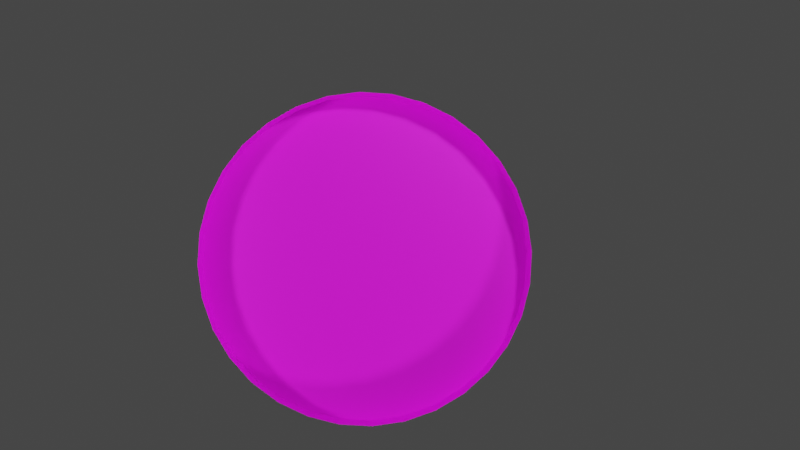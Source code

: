 # Source: cup.blend  (saved by Blender 2.92.15; exported with 4.5.12 LTS)
import bpy
from mathutils import Matrix  # noqa: F401  (used for matrix-valued properties, if any)

bpy.ops.wm.read_factory_settings(use_empty=True)
scene = bpy.context.scene
scene.name = 'Scene'

# ---- collections
col_collection = bpy.data.collections.new('Collection'); scene.collection.children.link(col_collection)

# ---- images (referenced by path relative to the original .blend; pixels are not part of the script)
import os
ASSET_DIR = os.environ.get("B2B_ASSET_DIR", "")  # directory of the original .blend (textures are referenced by path, not embedded)
HERE = os.path.dirname(os.path.abspath(__file__))  # packed textures are extracted next to this script under _unpacked/

def load_image(name, relpath, width, height, colorspace="sRGB"):
    """Load a texture the original file referenced (path relative to the .blend, or extracted next to this script)."""
    p = next((c for c in (os.path.join(HERE, relpath), os.path.join(ASSET_DIR, relpath)) if relpath and os.path.exists(c)), "")
    if p:
        img = bpy.data.images.load(p, check_existing=True)
        img.name = name
    else:  # same state as the original file: an image datablock whose file is absent (Cycles renders it pink)
        img = bpy.data.images.new(name, width, height)
        img.source = "FILE"
        img.filepath = "//" + (relpath or name)
    img.colorspace_settings.name = colorspace
    return img
img_cup_texture_jpg = load_image('cup_texture.jpg', 'textures/cup_texture.jpg', 1024, 1024, 'sRGB')

# ---- materials (node trees are filled in below, after node groups)
mat_material_001 = bpy.data.materials.new('Material.001')
mat_material_001.use_transparent_shadow = False

# ---- material node trees
mat_material_001.use_nodes = True; mat_material_001.node_tree.nodes.clear()
_N = mat_material_001.node_tree.nodes; _L = mat_material_001.node_tree.links
n0 = _N.new('ShaderNodeBsdfPrincipled'); n0.name = 'Principled BSDF'; n0.location = (10, 300)
n0.distribution = 'GGX'
n0.subsurface_method = 'BURLEY'
n0.inputs[3].default_value = 1.45
n0.inputs[27].default_value = (0.0, 0.0, 0.0, 1.0)
n0.inputs[28].default_value = 1.0
n1 = _N.new('ShaderNodeOutputMaterial'); n1.name = 'Material Output'; n1.location = (300, 300)
n2 = _N.new('ShaderNodeTexImage'); n2.name = 'Image Texture'; n2.location = (-280, 280)
n2.image = img_cup_texture_jpg
_L.new(n0.outputs[0], n1.inputs[0])
_L.new(n2.outputs[0], n0.inputs[0])
n1.is_active_output = True

# ---- world
world_world = bpy.data.worlds.new('World'); scene.world = world_world
world_world.use_nodes = True; world_world.node_tree.nodes.clear()
_N = world_world.node_tree.nodes; _L = world_world.node_tree.links
n0 = _N.new('ShaderNodeOutputWorld'); n0.name = 'World Output'; n0.location = (300, 300)
n1 = _N.new('ShaderNodeBackground'); n1.name = 'Background'; n1.location = (10, 300)
n1.inputs[0].default_value = (0.05088, 0.05088, 0.05088, 1.0)
_L.new(n1.outputs[0], n0.inputs[0])
n0.is_active_output = True
world_world.color = (0.05088, 0.05088, 0.05088)
world_world.use_sun_shadow = False
world_world.sun_shadow_jitter_overblur = 0.0

# ---- cameras
cam_camera = bpy.data.cameras.new('Camera')
cam_camera.clip_end = 100.0
cam_camera.ortho_scale = 7.314
cam_camera_001 = bpy.data.cameras.new('Camera.001')
cam_camera_002 = bpy.data.cameras.new('Camera.002')
cam_camera_003 = bpy.data.cameras.new('Camera.003')

# ---- lights
light_light = bpy.data.lights.new('Light', 'POINT')
light_light.transmission_factor = 0.0
light_light.energy = 300.0
light_light.shadow_soft_size = 0.1
light_light.shadow_maximum_resolution = 0.006
light_light.use_absolute_resolution = True
light_point = bpy.data.lights.new('Point', 'POINT')
light_point.transmission_factor = 0.0
light_point.energy = 300.0
light_point.shadow_soft_size = 0.25
light_point.shadow_maximum_resolution = 0.006
light_point.use_absolute_resolution = True
light_point_001 = bpy.data.lights.new('Point.001', 'POINT')
light_point_001.transmission_factor = 0.0
light_point_001.energy = 300.0
light_point_001.shadow_soft_size = 0.25
light_point_001.shadow_maximum_resolution = 0.006
light_point_001.use_absolute_resolution = True
light_point_002 = bpy.data.lights.new('Point.002', 'POINT')
light_point_002.transmission_factor = 0.0
light_point_002.energy = 300.0
light_point_002.shadow_soft_size = 0.25
light_point_002.shadow_maximum_resolution = 0.006
light_point_002.use_absolute_resolution = True
light_point_003 = bpy.data.lights.new('Point.003', 'POINT')
light_point_003.transmission_factor = 0.0
light_point_003.energy = 300.0
light_point_003.shadow_soft_size = 0.25
light_point_003.shadow_maximum_resolution = 0.006
light_point_003.use_absolute_resolution = True
light_point_004 = bpy.data.lights.new('Point.004', 'POINT')
light_point_004.transmission_factor = 0.0
light_point_004.energy = 300.0
light_point_004.shadow_soft_size = 0.25
light_point_004.shadow_maximum_resolution = 0.006
light_point_004.use_absolute_resolution = True

# ---- meshes
me_cylinder = bpy.data.meshes.new('Cylinder')
me_cylinder.from_pydata([(-5.404e-08, 0.8153, -0.9126), (2.423e-08, 0.7959, 0.7564), (0.1591, 0.7996, -0.9126), (0.1553, 0.7806, 0.7564), (0.312, 0.7532, -0.9126), (0.3046, 0.7353, 0.7564), (0.453, 0.6779, -0.9126), (0.4422, 0.6618, 0.7564), (0.5765, 0.5765, -0.9126), (0.5628, 0.5628, 0.7564), (0.6779, 0.453, -0.9126), (0.6618, 0.4422, 0.7564), (0.7532, 0.312, -0.9126), (0.7353, 0.3046, 0.7564), (0.7996, 0.1591, -0.9126), (0.7806, 0.1553, 0.7564), (0.8153, 2.181e-07, -0.9126), (0.7959, 1.183e-07, 0.7564), (0.7996, -0.1591, -0.9126), (0.7806, -0.1553, 0.7564), (0.7532, -0.312, -0.9126), (0.7353, -0.3046, 0.7564), (0.6779, -0.453, -0.9126), (0.6618, -0.4422, 0.7564), (0.5765, -0.5765, -0.9126), (0.5628, -0.5628, 0.7564), (0.453, -0.6779, -0.9126), (0.4422, -0.6618, 0.7564), (0.312, -0.7532, -0.9126), (0.3046, -0.7353, 0.7564), (0.1591, -0.7996, -0.9126), (0.1553, -0.7806, 0.7564), (-3.197e-07, -0.8153, -0.9126), (-2.351e-07, -0.7959, 0.7564), (-0.1591, -0.7996, -0.9126), (-0.1553, -0.7806, 0.7564), (-0.312, -0.7532, -0.9126), (-0.3046, -0.7353, 0.7564), (-0.453, -0.6779, -0.9126), (-0.4422, -0.6618, 0.7564), (-0.5765, -0.5765, -0.9126), (-0.5628, -0.5628, 0.7564), (-0.6779, -0.453, -0.9126), (-0.6618, -0.4422, 0.7564), (-0.7532, -0.312, -0.9126), (-0.7353, -0.3046, 0.7564), (-0.7996, -0.1591, -0.9126), (-0.7806, -0.1553, 0.7564), (-0.8153, 9.438e-07, -0.9126), (-0.7959, 8.267e-07, 0.7564), (-0.7996, 0.1591, -0.9126), (-0.7806, 0.1553, 0.7564), (-0.7532, 0.312, -0.9126), (-0.7353, 0.3046, 0.7564), (-0.6779, 0.453, -0.9126), (-0.6618, 0.4422, 0.7564), (-0.5765, 0.5765, -0.9126), (-0.5628, 0.5628, 0.7564), (-0.453, 0.6779, -0.9126), (-0.4422, 0.6618, 0.7564), (-0.312, 0.7532, -0.9126), (-0.3046, 0.7353, 0.7564), (-0.1591, 0.7996, -0.9126), (-0.1553, 0.7806, 0.7564), (-1.01e-08, 1.085, 0.6728), (0.2117, 1.064, 0.6728), (0.4152, 1.002, 0.6728), (0.6028, 0.9022, 0.6728), (0.7672, 0.7672, 0.6728), (0.9022, 0.6028, 0.6728), (1.002, 0.4152, 0.6728), (1.064, 0.2117, 0.6728), (1.085, 5.769e-08, 0.6728), (1.064, -0.2117, 0.6728), (1.002, -0.4152, 0.6728), (0.9022, -0.6028, 0.6728), (0.7672, -0.7672, 0.6728), (0.6028, -0.9022, 0.6728), (0.4152, -1.002, 0.6728), (0.2117, -1.064, 0.6728), (-3.636e-07, -1.085, 0.6728), (-0.2117, -1.064, 0.6728), (-0.4152, -1.002, 0.6728), (-0.6028, -0.9022, 0.6728), (-0.7672, -0.7672, 0.6728), (-0.9022, -0.6028, 0.6728), (-1.002, -0.4152, 0.6728), (-1.064, -0.2117, 0.6728), (-1.085, 1.023e-06, 0.6728), (-1.064, 0.2117, 0.6728), (-1.002, 0.4152, 0.6728), (-0.9022, 0.6028, 0.6728), (-0.7672, 0.7672, 0.6728), (-0.6028, 0.9022, 0.6728), (-0.4152, 1.002, 0.6728), (-0.2117, 1.064, 0.6728), (-1.287e-08, 1.119, 0.6788), (0.2183, 1.097, 0.6788), (0.4281, 1.034, 0.6788), (0.6216, 0.9302, 0.6788), (0.7911, 0.7911, 0.6788), (0.9302, 0.6216, 0.6788), (1.034, 0.4281, 0.6788), (1.097, 0.2183, 0.6788), (1.119, 5.044e-08, 0.6788), (1.097, -0.2183, 0.6788), (1.034, -0.4281, 0.6788), (0.9302, -0.6216, 0.6788), (0.7911, -0.7911, 0.6788), (0.6216, -0.9302, 0.6788), (0.4281, -1.034, 0.6788), (0.2183, -1.097, 0.6788), (-3.774e-07, -1.119, 0.6788), (-0.2183, -1.097, 0.6788), (-0.4281, -1.034, 0.6788), (-0.6216, -0.9302, 0.6788), (-0.7911, -0.7911, 0.6788), (-0.9302, -0.6216, 0.6788), (-1.034, -0.4281, 0.6788), (-1.097, -0.2183, 0.6788), (-1.119, 1.046e-06, 0.6788), (-1.097, 0.2183, 0.6788), (-1.034, 0.4281, 0.6788), (-0.9302, 0.6216, 0.6788), (-0.7911, 0.7911, 0.6788), (-0.6216, 0.9302, 0.6788), (-0.4281, 1.034, 0.6788), (-0.2183, 1.097, 0.6788), (-1.232e-08, 1.117, 0.7135), (0.2179, 1.096, 0.7135), (0.4274, 1.032, 0.7135), (0.6206, 0.9287, 0.7135), (0.7898, 0.7898, 0.7135), (0.9287, 0.6206, 0.7135), (1.032, 0.4274, 0.7135), (1.096, 0.2179, 0.7135), (1.117, 5.059e-08, 0.7135), (1.096, -0.2179, 0.7135), (1.032, -0.4274, 0.7135), (0.9287, -0.6206, 0.7135), (0.7898, -0.7898, 0.7135), (0.6206, -0.9287, 0.7135), (0.4274, -1.032, 0.7135), (0.2179, -1.096, 0.7135), (-3.763e-07, -1.117, 0.7135), (-0.2179, -1.096, 0.7135), (-0.4274, -1.032, 0.7135), (-0.6206, -0.9287, 0.7135), (-0.7898, -0.7898, 0.7135), (-0.9287, -0.6206, 0.7135), (-1.032, -0.4274, 0.7135), (-1.096, -0.2179, 0.7135), (-1.117, 1.045e-06, 0.7135), (-1.096, 0.2179, 0.7135), (-1.032, 0.4275, 0.7135), (-0.9287, 0.6206, 0.7135), (-0.7898, 0.7898, 0.7135), (-0.6206, 0.9287, 0.7135), (-0.4274, 1.032, 0.7135), (-0.2179, 1.096, 0.7135), (2.306e-09, 0.9713, 0.713), (0.1893, 0.9526, 0.713), (0.3714, 0.8973, 0.713), (0.5392, 0.8076, 0.713), (0.6862, 0.6868, 0.713), (0.8069, 0.5396, 0.713), (0.8966, 0.3717, 0.713), (0.9518, 0.1895, 0.713), (0.9705, 8.138e-08, 0.713), (0.9518, -0.1895, 0.713), (0.8966, -0.3717, 0.713), (0.8069, -0.5396, 0.713), (0.6862, -0.6868, 0.713), (0.5392, -0.8076, 0.713), (0.3714, -0.8973, 0.713), (0.1893, -0.9526, 0.713), (-3.139e-07, -0.9713, 0.713), (-0.1893, -0.9526, 0.713), (-0.3714, -0.8973, 0.713), (-0.5392, -0.8076, 0.713), (-0.6862, -0.6868, 0.713), (-0.8069, -0.5396, 0.713), (-0.8966, -0.3717, 0.713), (-0.9518, -0.1895, 0.713), (-0.9705, 9.459e-07, 0.713), (-0.9518, 0.1895, 0.713), (-0.8966, 0.3717, 0.713), (-0.8069, 0.5396, 0.713), (-0.6862, 0.6868, 0.713), (-0.5392, 0.8076, 0.713), (-0.3714, 0.8973, 0.713), (-0.1893, 0.9526, 0.713), (1.131e-09, 0.9863, 0.7905), (0.1923, 0.9674, 0.7905), (0.3771, 0.9112, 0.7905), (0.5475, 0.8201, 0.7905), (0.6969, 0.6974, 0.7905), (0.8194, 0.548, 0.7905), (0.9105, 0.3774, 0.7905), (0.9666, 0.1924, 0.7905), (0.9855, 7.828e-08, 0.7905), (0.9666, -0.1924, 0.7905), (0.9105, -0.3774, 0.7905), (0.8194, -0.548, 0.7905), (0.6969, -0.6974, 0.7905), (0.5475, -0.8201, 0.7905), (0.3771, -0.9112, 0.7905), (0.1923, -0.9674, 0.7905), (-3.2e-07, -0.9863, 0.7905), (-0.1923, -0.9674, 0.7905), (-0.3771, -0.9112, 0.7905), (-0.5475, -0.8201, 0.7905), (-0.6969, -0.6974, 0.7905), (-0.8194, -0.548, 0.7905), (-0.9105, -0.3774, 0.7905), (-0.9666, -0.1924, 0.7905), (-0.9855, 9.562e-07, 0.7905), (-0.9666, 0.1924, 0.7905), (-0.9105, 0.3774, 0.7905), (-0.8194, 0.548, 0.7905), (-0.6969, 0.6974, 0.7905), (-0.5475, 0.8201, 0.7905), (-0.3771, 0.9112, 0.7905), (-0.1923, 0.9674, 0.7905), (-1.767e-09, 1.003, 0.8755), (0.1956, 0.9842, 0.875), (0.3837, 0.9271, 0.8768), (0.557, 0.8344, 0.8744), (0.709, 0.7096, 0.8698), (0.8337, 0.5575, 0.8698), (0.9263, 0.384, 0.8698), (0.9834, 0.1958, 0.8698), (1.003, 6.941e-08, 0.8698), (0.9834, -0.1958, 0.8698), (0.9263, -0.384, 0.8698), (0.8337, -0.5575, 0.8698), (0.709, -0.7096, 0.8698), (0.557, -0.8344, 0.8698), (0.3837, -0.9271, 0.8698), (0.1956, -0.9842, 0.8698), (-3.285e-07, -1.003, 0.8698), (-0.1956, -0.9842, 0.8698), (-0.3837, -0.9271, 0.8698), (-0.557, -0.8344, 0.8698), (-0.709, -0.7096, 0.8698), (-0.8337, -0.5575, 0.8698), (-0.9263, -0.384, 0.8698), (-0.9834, -0.1958, 0.8698), (-1.003, 9.626e-07, 0.8698), (-0.9834, 0.1958, 0.8727), (-0.9263, 0.384, 0.8707), (-0.8337, 0.5575, 0.8756), (-0.709, 0.7096, 0.8745), (-0.557, 0.8344, 0.8749), (-0.3837, 0.9271, 0.8728), (-0.1956, 0.9842, 0.8734), (-0.004595, 0.7966, 0.86), (0.1508, 0.7822, 0.8598), (0.3003, 0.7377, 0.8595), (0.4384, 0.6649, 0.8593), (0.5595, 0.5665, 0.8591), (0.6592, 0.4464, 0.859), (0.7336, 0.3091, 0.8588), (0.7797, 0.1599, 0.8588), (0.7959, 0.004598, 0.8588), (0.7815, -0.1509, 0.8588), (0.7371, -0.3006, 0.8589), (0.6643, -0.4387, 0.8591), (0.566, -0.56, 0.8593), (0.446, -0.6598, 0.8595), (0.3088, -0.7342, 0.8598), (0.1598, -0.7804, 0.86), (0.004594, -0.7966, 0.8603), (-0.1508, -0.7822, 0.8605), (-0.3003, -0.7377, 0.8608), (-0.4384, -0.6649, 0.861), (-0.5595, -0.5665, 0.8612), (-0.6592, -0.4464, 0.8614), (-0.7336, -0.3091, 0.8615), (-0.7797, -0.1599, 0.8615), (-0.7959, -0.004597, 0.8615), (-0.7815, 0.1509, 0.8615), (-0.7371, 0.3006, 0.8614), (-0.6643, 0.4387, 0.8612), (-0.566, 0.56, 0.861), (-0.446, 0.6598, 0.8608), (-0.3088, 0.7342, 0.8606), (-0.1598, 0.7804, 0.8603), (0.162, 0.8143, -0.9216), (0.3177, 0.7671, -0.9216), (0.4613, 0.6903, -0.9216), (0.5871, 0.5871, -0.9216), (0.6903, 0.4613, -0.9216), (0.7671, 0.3177, -0.9216), (0.8143, 0.162, -0.9216), (0.8303, 2.101e-07, -0.9216), (0.8143, -0.162, -0.9216), (0.7671, -0.3177, -0.9216), (0.6903, -0.4613, -0.9216), (0.5871, -0.5871, -0.9216), (0.4613, -0.6903, -0.9216), (0.3177, -0.7671, -0.9216), (0.162, -0.8143, -0.9216), (-3.226e-07, -0.8303, -0.9216), (-0.162, -0.8143, -0.9216), (-0.3177, -0.7671, -0.9216), (-0.4613, -0.6903, -0.9216), (-0.5871, -0.5871, -0.9216), (-0.6903, -0.4613, -0.9216), (-0.7671, -0.3177, -0.9216), (-0.8143, -0.162, -0.9216), (-0.8303, 9.491e-07, -0.9216), (-0.8143, 0.162, -0.9216), (-0.7671, 0.3177, -0.9216), (-0.6903, 0.4613, -0.9216), (-0.5871, 0.5871, -0.9216), (-0.4613, 0.6903, -0.9216), (-0.3177, 0.7671, -0.9216), (-0.162, 0.8143, -0.9216), (-5.204e-08, 0.8303, -0.9216), (0.16, 0.8043, -0.9855), (0.3138, 0.7576, -0.9855), (0.4556, 0.6819, -0.9855), (0.5799, 0.5799, -0.9855), (0.6819, 0.4556, -0.9855), (0.7576, 0.3138, -0.9855), (0.8043, 0.16, -0.9855), (0.8201, 2.162e-07, -0.9855), (0.8043, -0.16, -0.9855), (0.7576, -0.3138, -0.9855), (0.6819, -0.4556, -0.9855), (0.5799, -0.5799, -0.9855), (0.4556, -0.6819, -0.9855), (0.3138, -0.7576, -0.9855), (0.16, -0.8043, -0.9855), (-3.209e-07, -0.8201, -0.9855), (-0.16, -0.8043, -0.9855), (-0.3138, -0.7576, -0.9855), (-0.4556, -0.6819, -0.9855), (-0.5799, -0.5799, -0.9855), (-0.6819, -0.4556, -0.9855), (-0.7576, -0.3138, -0.9855), (-0.8043, -0.16, -0.9855), (-0.8201, 9.462e-07, -0.9855), (-0.8043, 0.16, -0.9855), (-0.7576, 0.3138, -0.9855), (-0.6819, 0.4556, -0.9855), (-0.5799, 0.5799, -0.9855), (-0.4556, 0.6819, -0.9855), (-0.3138, 0.7576, -0.9855), (-0.16, 0.8043, -0.9855), (-5.372e-08, 0.8201, -0.9855)], [], [(256, 1, 3, 257), (257, 3, 5, 258), (258, 5, 7, 259), (259, 7, 9, 260), (260, 9, 11, 261), (261, 11, 13, 262), (262, 13, 15, 263), (263, 15, 17, 264), (264, 17, 19, 265), (265, 19, 21, 266), (266, 21, 23, 267), (267, 23, 25, 268), (268, 25, 27, 269), (269, 27, 29, 270), (270, 29, 31, 271), (271, 31, 33, 272), (272, 33, 35, 273), (273, 35, 37, 274), (274, 37, 39, 275), (275, 39, 41, 276), (276, 41, 43, 277), (277, 43, 45, 278), (278, 45, 47, 279), (279, 47, 49, 280), (280, 49, 51, 281), (281, 51, 53, 282), (282, 53, 55, 283), (283, 55, 57, 284), (284, 57, 59, 285), (285, 59, 61, 286), (3, 1, 63, 61, 59, 57, 55, 53, 51, 49, 47, 45, 43, 41, 39, 37, 35, 33, 31, 29, 27, 25, 23, 21, 19, 17, 15, 13, 11, 9, 7, 5), (286, 61, 63, 287), (287, 63, 1, 256), (0, 2, 4, 6, 8, 10, 12, 14, 16, 18, 20, 22, 24, 26, 28, 30, 32, 34, 36, 38, 40, 42, 44, 46, 48, 50, 52, 54, 56, 58, 60, 62), (318, 95, 64, 319), (317, 94, 95, 318), (316, 93, 94, 317), (315, 92, 93, 316), (314, 91, 92, 315), (313, 90, 91, 314), (312, 89, 90, 313), (311, 88, 89, 312), (310, 87, 88, 311), (309, 86, 87, 310), (308, 85, 86, 309), (307, 84, 85, 308), (306, 83, 84, 307), (305, 82, 83, 306), (304, 81, 82, 305), (303, 80, 81, 304), (302, 79, 80, 303), (301, 78, 79, 302), (300, 77, 78, 301), (299, 76, 77, 300), (298, 75, 76, 299), (297, 74, 75, 298), (296, 73, 74, 297), (295, 72, 73, 296), (294, 71, 72, 295), (293, 70, 71, 294), (292, 69, 70, 293), (291, 68, 69, 292), (290, 67, 68, 291), (289, 66, 67, 290), (288, 65, 66, 289), (319, 64, 65, 288), (95, 127, 96, 64), (94, 126, 127, 95), (93, 125, 126, 94), (92, 124, 125, 93), (91, 123, 124, 92), (90, 122, 123, 91), (89, 121, 122, 90), (88, 120, 121, 89), (87, 119, 120, 88), (86, 118, 119, 87), (85, 117, 118, 86), (84, 116, 117, 85), (83, 115, 116, 84), (82, 114, 115, 83), (81, 113, 114, 82), (80, 112, 113, 81), (79, 111, 112, 80), (78, 110, 111, 79), (77, 109, 110, 78), (76, 108, 109, 77), (75, 107, 108, 76), (74, 106, 107, 75), (73, 105, 106, 74), (72, 104, 105, 73), (71, 103, 104, 72), (70, 102, 103, 71), (69, 101, 102, 70), (68, 100, 101, 69), (67, 99, 100, 68), (66, 98, 99, 67), (65, 97, 98, 66), (64, 96, 97, 65), (127, 159, 128, 96), (126, 158, 159, 127), (125, 157, 158, 126), (124, 156, 157, 125), (123, 155, 156, 124), (122, 154, 155, 123), (121, 153, 154, 122), (120, 152, 153, 121), (119, 151, 152, 120), (118, 150, 151, 119), (117, 149, 150, 118), (116, 148, 149, 117), (115, 147, 148, 116), (114, 146, 147, 115), (113, 145, 146, 114), (112, 144, 145, 113), (111, 143, 144, 112), (110, 142, 143, 111), (109, 141, 142, 110), (108, 140, 141, 109), (107, 139, 140, 108), (106, 138, 139, 107), (105, 137, 138, 106), (104, 136, 137, 105), (103, 135, 136, 104), (102, 134, 135, 103), (101, 133, 134, 102), (100, 132, 133, 101), (99, 131, 132, 100), (98, 130, 131, 99), (97, 129, 130, 98), (96, 128, 129, 97), (159, 191, 160, 128), (158, 190, 191, 159), (157, 189, 190, 158), (156, 188, 189, 157), (155, 187, 188, 156), (154, 186, 187, 155), (153, 185, 186, 154), (152, 184, 185, 153), (151, 183, 184, 152), (150, 182, 183, 151), (149, 181, 182, 150), (148, 180, 181, 149), (147, 179, 180, 148), (146, 178, 179, 147), (145, 177, 178, 146), (144, 176, 177, 145), (143, 175, 176, 144), (142, 174, 175, 143), (141, 173, 174, 142), (140, 172, 173, 141), (139, 171, 172, 140), (138, 170, 171, 139), (137, 169, 170, 138), (136, 168, 169, 137), (135, 167, 168, 136), (134, 166, 167, 135), (133, 165, 166, 134), (132, 164, 165, 133), (131, 163, 164, 132), (130, 162, 163, 131), (129, 161, 162, 130), (128, 160, 161, 129), (191, 223, 192, 160), (190, 222, 223, 191), (189, 221, 222, 190), (188, 220, 221, 189), (187, 219, 220, 188), (186, 218, 219, 187), (185, 217, 218, 186), (184, 216, 217, 185), (183, 215, 216, 184), (182, 214, 215, 183), (181, 213, 214, 182), (180, 212, 213, 181), (179, 211, 212, 180), (178, 210, 211, 179), (177, 209, 210, 178), (176, 208, 209, 177), (175, 207, 208, 176), (174, 206, 207, 175), (173, 205, 206, 174), (172, 204, 205, 173), (171, 203, 204, 172), (170, 202, 203, 171), (169, 201, 202, 170), (168, 200, 201, 169), (167, 199, 200, 168), (166, 198, 199, 167), (165, 197, 198, 166), (164, 196, 197, 165), (163, 195, 196, 164), (162, 194, 195, 163), (161, 193, 194, 162), (160, 192, 193, 161), (223, 255, 224, 192), (222, 254, 255, 223), (221, 253, 254, 222), (220, 252, 253, 221), (219, 251, 252, 220), (218, 250, 251, 219), (217, 249, 250, 218), (216, 248, 249, 217), (215, 247, 248, 216), (214, 246, 247, 215), (213, 245, 246, 214), (212, 244, 245, 213), (211, 243, 244, 212), (210, 242, 243, 211), (209, 241, 242, 210), (208, 240, 241, 209), (207, 239, 240, 208), (206, 238, 239, 207), (205, 237, 238, 206), (204, 236, 237, 205), (203, 235, 236, 204), (202, 234, 235, 203), (201, 233, 234, 202), (200, 232, 233, 201), (199, 231, 232, 200), (198, 230, 231, 199), (197, 229, 230, 198), (196, 228, 229, 197), (195, 227, 228, 196), (194, 226, 227, 195), (193, 225, 226, 194), (192, 224, 225, 193), (255, 287, 256, 224), (254, 286, 287, 255), (253, 285, 286, 254), (252, 284, 285, 253), (251, 283, 284, 252), (250, 282, 283, 251), (249, 281, 282, 250), (248, 280, 281, 249), (247, 279, 280, 248), (246, 278, 279, 247), (245, 277, 278, 246), (244, 276, 277, 245), (243, 275, 276, 244), (242, 274, 275, 243), (241, 273, 274, 242), (240, 272, 273, 241), (239, 271, 272, 240), (238, 270, 271, 239), (237, 269, 270, 238), (236, 268, 269, 237), (235, 267, 268, 236), (234, 266, 267, 235), (233, 265, 266, 234), (232, 264, 265, 233), (231, 263, 264, 232), (230, 262, 263, 231), (229, 261, 262, 230), (228, 260, 261, 229), (227, 259, 260, 228), (226, 258, 259, 227), (225, 257, 258, 226), (224, 256, 257, 225), (351, 319, 288, 320), (320, 288, 289, 321), (321, 289, 290, 322), (322, 290, 291, 323), (323, 291, 292, 324), (324, 292, 293, 325), (325, 293, 294, 326), (326, 294, 295, 327), (327, 295, 296, 328), (328, 296, 297, 329), (329, 297, 298, 330), (330, 298, 299, 331), (331, 299, 300, 332), (332, 300, 301, 333), (333, 301, 302, 334), (334, 302, 303, 335), (335, 303, 304, 336), (336, 304, 305, 337), (337, 305, 306, 338), (338, 306, 307, 339), (339, 307, 308, 340), (340, 308, 309, 341), (341, 309, 310, 342), (342, 310, 311, 343), (343, 311, 312, 344), (344, 312, 313, 345), (345, 313, 314, 346), (346, 314, 315, 347), (347, 315, 316, 348), (348, 316, 317, 349), (349, 317, 318, 350), (350, 318, 319, 351), (62, 350, 351, 0), (60, 349, 350, 62), (58, 348, 349, 60), (56, 347, 348, 58), (54, 346, 347, 56), (52, 345, 346, 54), (50, 344, 345, 52), (48, 343, 344, 50), (46, 342, 343, 48), (44, 341, 342, 46), (42, 340, 341, 44), (40, 339, 340, 42), (38, 338, 339, 40), (36, 337, 338, 38), (34, 336, 337, 36), (32, 335, 336, 34), (30, 334, 335, 32), (28, 333, 334, 30), (26, 332, 333, 28), (24, 331, 332, 26), (22, 330, 331, 24), (20, 329, 330, 22), (18, 328, 329, 20), (16, 327, 328, 18), (14, 326, 327, 16), (12, 325, 326, 14), (10, 324, 325, 12), (8, 323, 324, 10), (6, 322, 323, 8), (4, 321, 322, 6), (2, 320, 321, 4), (0, 351, 320, 2)])
_uv = me_cylinder.uv_layers.new(name='UVMap')
_uv.uv.foreach_set('vector', [1.0, 1.0, 1.0, 1.0, 0.9688, 1.0, 0.9687, 1.0, 0.9687, 1.0, 0.9688, 1.0, 0.9375, 1.0, 0.9375, 1.0, 0.9375, 1.0, 0.9375, 1.0, 0.9062, 1.0, 0.9062, 1.0, 0.9062, 1.0, 0.9062, 1.0, 0.875, 1.0, 0.875, 1.0, 0.875, 1.0, 0.875, 1.0, 0.8438, 1.0, 0.8438, 1.0, 0.8438, 1.0, 0.8438, 1.0, 0.8125, 1.0, 0.8125, 1.0, 0.8125, 1.0, 0.8125, 1.0, 0.7812, 1.0, 0.7812, 1.0, 0.7812, 1.0, 0.7812, 1.0, 0.75, 1.0, 0.75, 1.0, 0.75, 1.0, 0.75, 1.0, 0.7188, 1.0, 0.7188, 1.0, 0.7188, 1.0, 0.7188, 1.0, 0.6875, 1.0, 0.6875, 1.0, 0.6875, 1.0, 0.6875, 1.0, 0.6562, 1.0, 0.6562, 1.0, 0.6562, 1.0, 0.6562, 1.0, 0.625, 1.0, 0.625, 1.0, 0.625, 1.0, 0.625, 1.0, 0.5938, 1.0, 0.5938, 1.0, 0.5938, 1.0, 0.5938, 1.0, 0.5625, 1.0, 0.5625, 1.0, 0.5625, 1.0, 0.5625, 1.0, 0.5312, 1.0, 0.5312, 1.0, 0.5312, 1.0, 0.5312, 1.0, 0.5, 1.0, 0.5, 1.0, 0.5, 1.0, 0.5, 1.0, 0.4688, 1.0, 0.4688, 1.0, 0.4688, 1.0, 0.4688, 1.0, 0.4375, 1.0, 0.4375, 1.0, 0.4375, 1.0, 0.4375, 1.0, 0.4062, 1.0, 0.4062, 1.0, 0.4062, 1.0, 0.4062, 1.0, 0.375, 1.0, 0.375, 1.0, 0.375, 1.0, 0.375, 1.0, 0.3438, 1.0, 0.3438, 1.0, 0.3438, 1.0, 0.3438, 1.0, 0.3125, 1.0, 0.3125, 1.0, 0.3125, 1.0, 0.3125, 1.0, 0.2812, 1.0, 0.2812, 1.0, 0.2812, 1.0, 0.2812, 1.0, 0.25, 1.0, 0.25, 1.0, 0.25, 1.0, 0.25, 1.0, 0.2188, 1.0, 0.2188, 1.0, 0.2188, 1.0, 0.2188, 1.0, 0.1875, 1.0, 0.1875, 1.0, 0.1875, 1.0, 0.1875, 1.0, 0.1562, 1.0, 0.1562, 1.0, 0.1562, 1.0, 0.1562, 1.0, 0.125, 1.0, 0.125, 1.0, 0.125, 1.0, 0.125, 1.0, 0.09375, 1.0, 0.09375, 1.0, 0.09375, 1.0, 0.09375, 1.0, 0.0625, 1.0, 0.0625, 1.0, 0.6563, 0.499, 0.65, 0.4997, 0.6436, 0.499, 0.6375, 0.4968, 0.6319, 0.4932, 0.6269, 0.4884, 0.6229, 0.4826, 0.6198, 0.4759, 0.618, 0.4687, 0.6174, 0.4612, 0.618, 0.4536, 0.6198, 0.4464, 0.6229, 0.4397, 0.6269, 0.4339, 0.6319, 0.4291, 0.6375, 0.4255, 0.6436, 0.4233, 0.65, 0.4226, 0.6563, 0.4233, 0.6625, 0.4255, 0.6681, 0.4291, 0.673, 0.4339, 0.6771, 0.4397, 0.6801, 0.4464, 0.682, 0.4536, 0.6826, 0.4612, 0.682, 0.4687, 0.6801, 0.4759, 0.6771, 0.4826, 0.673, 0.4884, 0.6681, 0.4932, 0.6625, 0.4968, 0.0625, 1.0, 0.0625, 1.0, 0.03125, 1.0, 0.03125, 1.0, 0.03125, 1.0, 0.03125, 1.0, 0.0, 1.0, 0.0, 1.0, 0.6481, 0.4927, 0.6481, 0.4927, 0.6481, 0.4927, 0.6481, 0.4927, 0.6481, 0.4927, 0.6481, 0.4927, 0.6481, 0.4927, 0.6481, 0.4927, 0.6481, 0.4927, 0.6481, 0.4927, 0.6481, 0.4927, 0.6481, 0.4927, 0.6481, 0.4927, 0.6481, 0.4927, 0.6481, 0.4927, 0.6481, 0.4927, 0.6481, 0.4927, 0.6481, 0.4927, 0.6481, 0.4927, 0.6481, 0.4927, 0.6481, 0.4927, 0.6481, 0.4927, 0.6481, 0.4927, 0.6481, 0.4927, 0.6481, 0.4927, 0.6481, 0.4927, 0.6481, 0.4927, 0.6481, 0.4927, 0.6481, 0.4927, 0.6481, 0.4927, 0.6481, 0.4927, 0.6481, 0.4927, 0.687, 0.6005, 0.687, 0.6005, 0.687, 0.6005, 0.687, 0.6005, 0.687, 0.6005, 0.687, 0.6005, 0.687, 0.6005, 0.687, 0.6005, 0.687, 0.6005, 0.687, 0.6005, 0.687, 0.6005, 0.687, 0.6005, 0.687, 0.6005, 0.687, 0.6005, 0.687, 0.6005, 0.687, 0.6005, 0.687, 0.6005, 0.687, 0.6005, 0.687, 0.6005, 0.687, 0.6005, 0.687, 0.6005, 0.687, 0.6005, 0.687, 0.6005, 0.687, 0.6005, 0.687, 0.6005, 0.687, 0.6005, 0.687, 0.6005, 0.687, 0.6005, 0.3231, 0.5658, 0.3231, 0.5658, 0.3231, 0.5658, 0.3231, 0.5658, 0.3231, 0.5658, 0.3231, 0.5658, 0.3231, 0.5658, 0.3231, 0.5658, 0.3231, 0.5658, 0.3231, 0.5658, 0.3231, 0.5658, 0.3231, 0.5658, 0.3231, 0.5658, 0.3231, 0.5658, 0.3231, 0.5658, 0.3231, 0.5658, 0.3385, 0.6787, 0.4891, 0.6787, 0.3175, 0.6323, 0.3175, 0.6323, 0.3385, 0.6176, 0.4891, 0.6175, 0.4891, 0.6302, 0.3385, 0.6302, 0.3385, 0.6049, 0.4891, 0.6049, 0.4891, 0.6183, 0.3385, 0.6183, 0.3385, 0.5914, 0.4891, 0.5914, 0.4891, 0.6049, 0.3385, 0.6049, 0.3384, 0.5795, 0.489, 0.5795, 0.4891, 0.5922, 0.3385, 0.5922, 0.3231, 0.5658, 0.3231, 0.5658, 0.489, 0.5367, 0.3384, 0.5367, 0.3231, 0.5658, 0.3231, 0.5658, 0.3231, 0.5658, 0.3231, 0.5658, 0.687, 0.6005, 0.687, 0.6005, 0.687, 0.6005, 0.687, 0.6005, 0.687, 0.6005, 0.687, 0.6005, 0.687, 0.6005, 0.687, 0.6005, 0.687, 0.6005, 0.687, 0.6005, 0.687, 0.6005, 0.687, 0.6005, 0.687, 0.6005, 0.687, 0.6005, 0.687, 0.6005, 0.687, 0.6005, 0.687, 0.6005, 0.687, 0.6005, 0.687, 0.6005, 0.687, 0.6005, 0.687, 0.6005, 0.687, 0.6005, 0.687, 0.6005, 0.687, 0.6005, 0.687, 0.6005, 0.687, 0.6005, 0.687, 0.6005, 0.687, 0.6005, 0.687, 0.6005, 0.687, 0.6005, 0.687, 0.6005, 0.687, 0.6005, 0.687, 0.6005, 0.687, 0.6005, 0.687, 0.6005, 0.687, 0.6005, 0.687, 0.6005, 0.687, 0.6005, 0.687, 0.6005, 0.687, 0.6005, 0.687, 0.6005, 0.687, 0.6005, 0.687, 0.6005, 0.687, 0.6005, 0.687, 0.6005, 0.687, 0.6005, 0.687, 0.6005, 0.687, 0.6005, 0.687, 0.6005, 0.687, 0.6005, 0.687, 0.6005, 0.687, 0.6005, 0.687, 0.6005, 0.687, 0.6005, 0.687, 0.6005, 0.687, 0.6005, 0.6697, 0.4886, 0.6697, 0.4886, 0.6697, 0.4886, 0.6697, 0.4886, 0.6697, 0.4886, 0.6697, 0.4886, 0.6697, 0.4886, 0.6697, 0.4886, 0.6697, 0.4886, 0.6697, 0.4886, 0.6697, 0.4886, 0.6697, 0.4886, 0.6697, 0.4886, 0.6697, 0.4886, 0.6697, 0.4886, 0.6697, 0.4886, 0.6697, 0.4886, 0.6697, 0.4886, 0.6697, 0.4886, 0.6697, 0.4886, 0.6697, 0.4886, 0.6697, 0.4886, 0.6697, 0.4886, 0.6697, 0.4886, 0.6697, 0.4886, 0.6697, 0.4886, 0.6697, 0.4886, 0.6697, 0.4886, 0.6697, 0.4886, 0.6697, 0.4886, 0.6697, 0.4886, 0.6697, 0.4886, 0.6697, 0.4886, 0.6697, 0.4886, 0.6697, 0.4886, 0.6697, 0.4886, 0.6697, 0.4886, 0.6697, 0.4886, 0.6697, 0.4886, 0.6697, 0.4886, 0.6697, 0.4886, 0.6697, 0.4886, 0.6697, 0.4886, 0.6697, 0.4886, 0.6697, 0.4886, 0.6697, 0.4886, 0.6697, 0.4886, 0.6697, 0.4886, 0.6697, 0.4886, 0.6697, 0.4886, 0.6697, 0.4886, 0.6697, 0.4886, 0.6697, 0.4886, 0.6697, 0.4886, 0.6697, 0.4886, 0.6697, 0.4886, 0.6697, 0.4886, 0.6697, 0.4886, 0.6697, 0.4886, 0.6697, 0.4886, 0.6697, 0.4886, 0.6697, 0.4886, 0.6697, 0.4886, 0.6697, 0.4886, 0.6697, 0.4886, 0.6697, 0.4886, 0.6697, 0.4886, 0.6697, 0.4886, 0.6697, 0.4886, 0.6697, 0.4886, 0.6697, 0.4886, 0.6697, 0.4886, 0.6697, 0.4886, 0.6697, 0.4886, 0.6697, 0.4886, 0.6697, 0.4886, 0.6697, 0.4886, 0.6697, 0.4886, 0.6697, 0.4886, 0.6697, 0.4886, 0.6697, 0.4886, 0.6697, 0.4886, 0.6697, 0.4886, 0.6697, 0.4886, 0.6697, 0.4886, 0.6697, 0.4886, 0.6697, 0.4886, 0.6697, 0.4886, 0.6697, 0.4886, 0.6697, 0.4886, 0.6697, 0.4886, 0.6697, 0.4886, 0.6697, 0.4886, 0.6697, 0.4886, 0.6697, 0.4886, 0.6697, 0.4886, 0.6697, 0.4886, 0.6697, 0.4886, 0.6697, 0.4886, 0.6697, 0.4886, 0.6697, 0.4886, 0.6697, 0.4886, 0.6697, 0.4886, 0.6697, 0.4886, 0.6697, 0.4886, 0.6697, 0.4886, 0.6697, 0.4886, 0.6697, 0.4886, 0.6697, 0.4886, 0.6697, 0.4886, 0.6697, 0.4886, 0.6697, 0.4886, 0.6697, 0.4886, 0.6697, 0.4886, 0.6697, 0.4886, 0.6697, 0.4886, 0.6697, 0.4886, 0.6697, 0.4886, 0.6697, 0.4886, 0.6697, 0.4886, 0.6697, 0.4886, 0.6697, 0.4886, 0.6697, 0.4886, 0.6697, 0.4886, 0.6697, 0.4886, 0.6697, 0.4886, 0.6697, 0.4886, 0.6697, 0.4886, 0.6697, 0.4886, 0.6697, 0.4886, 0.6697, 0.4886, 0.6697, 0.4886, 0.6697, 0.4886, 0.6697, 0.4886, 0.6697, 0.4886, 0.6697, 0.4886, 0.6697, 0.4886, 0.6697, 0.4886, 0.6697, 0.4886, 0.6697, 0.4886, 0.6697, 0.4886, 0.6697, 0.4886, 0.6697, 0.4886, 0.6697, 0.4886, 0.6697, 0.4886, 0.6697, 0.4886, 0.6697, 0.4886, 0.6697, 0.4886, 0.6697, 0.4886, 0.6697, 0.4886, 0.6697, 0.4886, 0.6697, 0.4886, 0.6697, 0.4886, 0.6697, 0.4886, 0.6697, 0.4886, 0.6697, 0.4886, 0.6697, 0.4886, 0.6697, 0.4886, 0.6697, 0.4886, 0.6697, 0.4886, 0.6697, 0.4886, 0.6697, 0.4886, 0.6697, 0.4886, 0.6697, 0.4886, 0.6697, 0.4886, 0.6697, 0.4886, 0.6697, 0.4886, 0.6697, 0.4886, 0.6697, 0.4886, 0.6697, 0.4886, 0.6697, 0.4886, 0.6697, 0.4886, 0.6697, 0.4886, 0.6697, 0.4886, 0.6697, 0.4886, 0.6697, 0.4886, 0.6697, 0.4886, 0.6697, 0.4886, 0.6697, 0.4886, 0.6697, 0.4886, 0.6697, 0.4886, 0.6697, 0.4886, 0.6697, 0.4886, 0.6697, 0.4886, 0.6697, 0.4886, 0.6697, 0.4886, 0.6697, 0.4886, 0.6697, 0.4886, 0.6697, 0.4886, 0.6697, 0.4886, 0.6697, 0.4886, 0.6697, 0.4886, 0.6697, 0.4886, 0.6697, 0.4886, 0.6697, 0.4886, 0.6697, 0.4886, 0.6697, 0.4886, 0.6697, 0.4886, 0.6697, 0.4886, 0.6697, 0.4886, 0.6697, 0.4886, 0.6697, 0.4886, 0.6697, 0.4886, 0.6697, 0.4886, 0.6697, 0.4886, 0.6697, 0.4886, 0.6697, 0.4886, 0.6697, 0.4886, 0.6697, 0.4886, 0.6697, 0.4886, 0.6697, 0.4886, 0.6697, 0.4886, 0.6697, 0.4886, 0.6697, 0.4886, 0.6697, 0.4886, 0.6697, 0.4886, 0.6697, 0.4886, 0.6697, 0.4886, 0.6697, 0.4886, 0.6697, 0.4886, 0.6697, 0.4886, 0.6697, 0.4886, 0.6697, 0.4886, 0.6697, 0.4886, 0.6697, 0.4886, 0.6697, 0.4886, 0.6697, 0.4886, 0.6697, 0.4886, 0.6697, 0.4886, 0.6697, 0.4886, 0.6697, 0.4886, 0.6697, 0.4886, 0.6697, 0.4886, 0.6697, 0.4886, 0.6697, 0.4886, 0.6697, 0.4886, 0.6697, 0.4886, 0.6697, 0.4886, 0.6697, 0.4886, 0.6697, 0.4886, 0.6697, 0.4886, 0.6697, 0.4886, 0.6697, 0.4886, 0.6697, 0.4886, 0.6697, 0.4886, 0.6697, 0.4886, 0.6697, 0.4886, 0.6697, 0.4886, 0.6697, 0.4886, 0.6697, 0.4886, 0.6697, 0.4886, 0.6697, 0.4886, 0.6697, 0.4886, 0.6697, 0.4886, 0.6697, 0.4886, 0.6697, 0.4886, 0.6697, 0.4886, 0.6697, 0.4886, 0.6697, 0.4886, 0.6697, 0.4886, 0.6697, 0.4886, 0.6697, 0.4886, 0.6697, 0.4886, 0.6697, 0.4886, 0.6697, 0.4886, 0.6697, 0.4886, 0.6697, 0.4886, 0.6697, 0.4886, 0.6697, 0.4886, 0.6697, 0.4886, 0.6697, 0.4886, 0.6697, 0.4886, 0.6697, 0.4886, 0.6697, 0.4886, 0.6697, 0.4886, 0.6697, 0.4886, 0.6697, 0.4886, 0.6697, 0.4886, 0.6697, 0.4886, 0.6697, 0.4886, 0.6697, 0.4886, 0.6697, 0.4886, 0.6697, 0.4886, 0.6697, 0.4886, 0.6697, 0.4886, 0.6697, 0.4886, 0.6697, 0.4886, 0.6697, 0.4886, 0.6697, 0.4886, 0.6697, 0.4886, 0.6697, 0.4886, 0.6697, 0.4886, 0.6697, 0.4886, 0.6697, 0.4886, 0.6697, 0.4886, 0.6697, 0.4886, 0.6697, 0.4886, 0.6697, 0.4886, 0.6697, 0.4886, 0.6697, 0.4886, 0.6697, 0.4886, 0.6697, 0.4886, 0.6697, 0.4886, 0.6697, 0.4886, 0.6697, 0.4886, 0.6697, 0.4886, 0.6697, 0.4886, 0.6697, 0.4886, 0.6697, 0.4886, 0.6697, 0.4886, 0.6697, 0.4886, 0.6697, 0.4886, 0.6697, 0.4886, 0.6697, 0.4886, 0.6697, 0.4886, 0.6697, 0.4886, 0.6697, 0.4886, 0.6697, 0.4886, 0.6697, 0.4886, 0.6697, 0.4886, 0.6697, 0.4886, 0.6697, 0.4886, 0.6697, 0.4886, 0.6697, 0.4886, 0.6697, 0.4886, 0.6697, 0.4886, 0.6697, 0.4886, 0.6697, 0.4886, 0.6697, 0.4886, 0.6697, 0.4886, 0.6697, 0.4886, 0.6697, 0.4886, 0.6697, 0.4886, 0.6697, 0.4886, 0.6697, 0.4886, 0.6697, 0.4886, 0.6697, 0.4886, 0.6697, 0.4886, 0.6697, 0.4886, 0.6697, 0.4886, 0.6697, 0.4886, 0.6697, 0.4886, 0.6697, 0.4886, 0.6697, 0.4886, 0.6697, 0.4886, 0.6697, 0.4886, 0.6697, 0.4886, 0.6697, 0.4886, 0.6697, 0.4886, 0.6697, 0.4886, 0.6697, 0.4886, 0.6697, 0.4886, 0.6697, 0.4886, 0.6697, 0.4886, 0.6697, 0.4886, 0.6697, 0.4886, 0.6697, 0.4886, 0.6697, 0.4886, 0.6697, 0.4886, 0.6697, 0.4886, 0.6697, 0.4886, 0.6697, 0.4886, 0.6697, 0.4886, 0.6697, 0.4886, 0.6697, 0.4886, 0.6697, 0.4886, 0.6697, 0.4886, 0.6697, 0.4886, 0.6697, 0.4886, 0.6697, 0.4886, 0.6697, 0.4886, 0.6697, 0.4886, 0.6697, 0.4886, 0.6697, 0.4886, 0.6697, 0.4886, 0.6697, 0.4886, 0.6697, 0.4886, 0.6697, 0.4886, 0.6697, 0.4886, 0.6697, 0.4886, 0.6697, 0.4886, 0.6697, 0.4886, 0.6697, 0.4886, 0.6697, 0.4886, 0.6697, 0.4886, 0.6697, 0.4886, 0.6697, 0.4886, 0.6697, 0.4886, 0.6697, 0.4886, 0.6697, 0.4886, 0.6697, 0.4886, 0.6697, 0.4886, 0.6697, 0.4886, 0.6697, 0.4886, 0.6697, 0.4886, 0.6697, 0.4886, 0.6697, 0.4886, 0.6697, 0.4886, 0.6697, 0.4886, 0.6697, 0.4886, 0.6697, 0.4886, 0.6697, 0.4886, 0.6697, 0.4886, 0.6697, 0.4886, 0.6697, 0.4886, 0.6697, 0.4886, 0.6697, 0.4886, 0.6697, 0.4886, 0.6697, 0.4886, 0.6697, 0.4886, 0.6697, 0.4886, 0.6697, 0.4886, 0.6697, 0.4886, 0.6697, 0.4886, 0.6697, 0.4886, 0.6697, 0.4886, 0.6697, 0.4886, 0.6697, 0.4886, 0.6697, 0.4886, 0.6697, 0.4886, 0.6697, 0.4886, 0.6697, 0.4886, 0.6697, 0.4886, 0.6697, 0.4886, 0.6697, 0.4886, 0.6697, 0.4886, 0.6697, 0.4886, 0.6697, 0.4886, 0.6697, 0.4886, 0.6697, 0.4886, 0.6697, 0.4886, 0.6697, 0.4886, 0.6697, 0.4886, 0.6697, 0.4886, 0.6697, 0.4886, 0.6697, 0.4886, 0.6697, 0.4886, 0.6697, 0.4886, 0.6697, 0.4886, 0.6697, 0.4886, 0.6697, 0.4886, 0.6697, 0.4886, 0.6697, 0.4886, 0.6697, 0.4886, 0.6697, 0.4886, 0.6697, 0.4886, 0.6697, 0.4886, 0.6697, 0.4886, 0.6697, 0.4886, 0.6697, 0.4886, 0.6697, 0.4886, 0.6697, 0.4886, 0.6697, 0.4886, 0.6697, 0.4886, 0.6697, 0.4886, 0.6697, 0.4886, 0.6697, 0.4886, 0.6697, 0.4886, 0.6697, 0.4886, 0.6697, 0.4886, 0.6697, 0.4886, 0.6697, 0.4886, 0.6697, 0.4886, 0.6697, 0.4886, 0.6697, 0.4886, 0.6697, 0.4886, 0.6697, 0.4886, 0.6697, 0.4886, 0.6697, 0.4886, 0.6697, 0.4886, 0.6697, 0.4886, 0.6697, 0.4886, 0.6697, 0.4886, 0.6697, 0.4886, 0.6697, 0.4886, 0.6697, 0.4886, 0.6697, 0.4886, 0.6697, 0.4886, 0.6697, 0.4886, 0.6697, 0.4886, 0.6697, 0.4886, 0.6697, 0.4886, 0.6697, 0.4886, 0.6697, 0.4886, 0.6697, 0.4886, 0.6697, 0.4886, 0.6697, 0.4886, 0.6697, 0.4886, 0.6697, 0.4886, 0.6697, 0.4886, 0.6697, 0.4886, 0.6697, 0.4886, 0.6697, 0.4886, 0.6697, 0.4886, 0.6697, 0.4886, 0.6697, 0.4886, 0.6697, 0.4886, 0.6697, 0.4886, 0.6697, 0.4886, 0.6697, 0.4886, 0.6697, 0.4886, 0.6697, 0.4886, 0.6697, 0.4886, 0.6697, 0.4886, 0.6697, 0.4886, 0.6697, 0.4886, 0.6697, 0.4886, 0.6697, 0.4886, 0.6697, 0.4886, 0.6697, 0.4886, 0.6697, 0.4886, 0.6697, 0.4886, 0.6697, 0.4886, 0.6697, 0.4886, 0.6697, 0.4886, 0.6697, 0.4886, 0.6697, 0.4886, 0.6697, 0.4886, 0.6697, 0.4886, 0.6697, 0.4886, 0.6697, 0.4886, 0.6697, 0.4886, 0.6697, 0.4886, 0.6697, 0.4886, 0.6697, 0.4886, 0.6697, 0.4886, 0.6697, 0.4886, 0.6697, 0.4886, 0.6697, 0.4886, 0.6697, 0.4886, 0.6697, 0.4886, 0.6697, 0.4886, 0.6697, 0.4886, 0.6697, 0.4886, 0.6697, 0.4886, 0.6697, 0.4886, 0.6697, 0.4886, 0.6697, 0.4886, 0.6697, 0.4886, 0.6697, 0.4886, 0.6697, 0.4886, 0.6697, 0.4886, 0.6697, 0.4886, 0.6697, 0.4886, 0.6697, 0.4886, 0.6697, 0.4886, 0.6697, 0.4886, 0.6697, 0.4886, 0.6697, 0.4886, 0.6697, 0.4886, 0.6697, 0.4886, 0.6697, 0.4886, 0.6697, 0.4886, 0.6697, 0.4886, 0.6697, 0.4886, 0.6697, 0.4886, 0.6697, 0.4886, 0.6697, 0.4886, 0.6697, 0.4886, 0.6697, 0.4886, 0.6697, 0.4886, 0.6697, 0.4886, 0.6697, 0.4886, 0.6697, 0.4886, 0.6697, 0.4886, 0.6697, 0.4886, 0.6697, 0.4886, 0.6697, 0.4886, 0.6697, 0.4886, 0.6697, 0.4886, 0.6697, 0.4886, 0.6697, 0.4886, 0.6697, 0.4886, 0.6697, 0.4886, 0.6697, 0.4886, 0.6697, 0.4886, 0.6697, 0.4886, 0.6697, 0.4886, 0.6697, 0.4886, 0.6697, 0.4886, 0.6697, 0.4886, 0.6697, 0.4886, 0.6697, 0.4886, 0.6697, 0.4886, 0.6697, 0.4886, 0.6697, 0.4886, 0.6697, 0.4886, 0.6697, 0.4886, 0.6697, 0.4886, 0.6697, 0.4886, 0.6697, 0.4886, 0.6697, 0.4886, 0.6697, 0.4886, 0.6697, 0.4886, 0.6697, 0.4886, 0.6697, 0.4886, 0.6697, 0.4886, 0.6697, 0.4886, 0.6697, 0.4886, 0.6697, 0.4886, 0.6697, 0.4886, 0.6697, 0.4886, 0.6697, 0.4886, 0.6697, 0.4886, 0.6697, 0.4886, 0.6697, 0.4886, 0.6697, 0.4886, 0.6697, 0.4886, 0.6697, 0.4886, 0.6697, 0.4886, 0.6697, 0.4886, 0.6697, 0.4886, 0.6697, 0.4886, 0.6697, 0.4886, 0.6697, 0.4886, 0.6697, 0.4886, 0.6697, 0.4886, 0.6697, 0.4886, 0.6697, 0.4886, 0.6697, 0.4886, 0.6697, 0.4886, 0.6697, 0.4886, 0.6697, 0.4886, 0.6697, 0.4886, 0.6697, 0.4886, 0.6697, 0.4886, 0.6697, 0.4886, 0.6697, 0.4886, 0.6697, 0.4886, 0.6697, 0.4886, 0.6697, 0.4886, 0.6697, 0.4886, 0.6697, 0.4886, 0.6697, 0.4886, 0.6697, 0.4886, 0.6697, 0.4886, 0.6697, 0.4886, 0.6697, 0.4886, 0.6697, 0.4886, 0.6697, 0.4886, 0.6697, 0.4886, 0.6697, 0.4886, 0.6697, 0.4886, 0.6697, 0.4886, 0.6697, 0.4886, 0.6697, 0.4886, 0.6697, 0.4886, 0.6697, 0.4886, 0.6697, 0.4886, 0.6697, 0.4886, 0.6697, 0.4886, 0.6697, 0.4886, 0.6697, 0.4886, 0.6697, 0.4886, 0.6697, 0.4886, 0.6697, 0.4886, 0.6697, 0.4886, 0.6697, 0.4886, 0.6697, 0.4886, 0.6697, 0.4886, 0.6697, 0.4886, 0.6697, 0.4886, 0.6697, 0.4886, 0.6697, 0.4886, 0.6697, 0.4886, 0.6697, 0.4886, 0.6697, 0.4886, 0.6697, 0.4886, 0.6697, 0.4886, 0.6697, 0.4886, 0.6697, 0.4886, 0.6697, 0.4886, 0.6697, 0.4886, 0.6697, 0.4886, 0.6697, 0.4886, 0.6697, 0.4886, 0.6697, 0.4886, 0.6697, 0.4886, 0.6697, 0.4886, 0.6697, 0.4886, 0.6697, 0.4886, 0.6697, 0.4886, 0.6697, 0.4886, 0.6697, 0.4886, 0.6697, 0.4886, 0.6697, 0.4886, 0.6697, 0.4886, 0.6697, 0.4886, 0.6697, 0.4886, 0.6697, 0.4886, 0.6697, 0.4886, 0.6697, 0.4886, 0.6697, 0.4886, 0.6697, 0.4886, 0.6697, 0.4886, 0.6697, 0.4886, 0.6697, 0.4886, 0.6697, 0.4886, 0.6697, 0.4886, 0.6697, 0.4886, 0.6697, 0.4886, 0.6697, 0.4886, 0.6697, 0.4886, 0.6697, 0.4886, 0.6697, 0.4886, 0.6697, 0.4886, 0.6697, 0.4886, 0.6697, 0.4886, 0.6697, 0.4886, 0.6697, 0.4886, 0.6697, 0.4886, 0.6697, 0.4886, 0.6697, 0.4886, 0.6697, 0.4886, 0.6697, 0.4886, 0.6697, 0.4886, 0.6697, 0.4886, 0.6697, 0.4886, 0.6697, 0.4886, 0.6697, 0.4886, 0.6697, 0.4886, 0.6697, 0.4886, 0.6697, 0.4886, 0.6697, 0.4886, 0.6697, 0.4886, 0.6697, 0.4886, 0.6697, 0.4886, 0.6697, 0.4886, 0.6697, 0.4886, 0.6697, 0.4886, 0.6697, 0.4886, 0.6697, 0.4886, 0.6697, 0.4886, 0.6697, 0.4886, 0.6697, 0.4886, 0.6697, 0.4886, 0.6697, 0.4886, 0.6697, 0.4886, 0.6697, 0.4886, 0.6697, 0.4886, 0.6697, 0.4886, 0.6697, 0.4886, 0.6697, 0.4886, 0.6697, 0.4886, 0.6697, 0.4886, 0.6697, 0.4886, 0.6697, 0.4886, 0.6697, 0.4886, 0.6697, 0.4886, 0.6697, 0.4886, 0.6697, 0.4886, 0.6697, 0.4886, 0.6697, 0.4886, 0.6697, 0.4886, 0.6697, 0.4886, 0.6697, 0.4886, 0.6697, 0.4886, 0.6697, 0.4886, 0.6697, 0.4886, 0.6697, 0.4886, 0.6697, 0.4886, 0.6697, 0.4886, 0.6697, 0.4886, 0.6697, 0.4886, 0.6697, 0.4886, 0.6697, 0.4886, 0.6697, 0.4886, 0.6697, 0.4886, 0.6481, 0.4927, 0.6481, 0.4927, 0.6481, 0.4927, 0.6481, 0.4927, 0.6481, 0.4927, 0.6481, 0.4927, 0.6481, 0.4927, 0.6481, 0.4927, 0.6481, 0.4927, 0.6481, 0.4927, 0.6481, 0.4927, 0.6481, 0.4927, 0.6481, 0.4927, 0.6481, 0.4927, 0.6481, 0.4927, 0.6481, 0.4927, 0.6481, 0.4927, 0.6481, 0.4927, 0.6481, 0.4927, 0.6481, 0.4927, 0.6481, 0.4927, 0.6481, 0.4927, 0.6481, 0.4927, 0.6481, 0.4927, 0.6481, 0.4927, 0.6481, 0.4927, 0.6481, 0.4927, 0.6481, 0.4927, 0.6481, 0.4927, 0.6481, 0.4927, 0.6481, 0.4927, 0.6481, 0.4927, 0.6481, 0.4927, 0.6481, 0.4927, 0.6481, 0.4927, 0.6481, 0.4927, 0.6481, 0.4927, 0.6481, 0.4927, 0.6481, 0.4927, 0.6481, 0.4927, 0.6481, 0.4927, 0.6481, 0.4927, 0.6481, 0.4927, 0.6481, 0.4927, 0.6481, 0.4927, 0.6481, 0.4927, 0.6481, 0.4927, 0.6481, 0.4927, 0.6481, 0.4927, 0.6481, 0.4927, 0.6481, 0.4927, 0.6481, 0.4927, 0.6481, 0.4927, 0.6481, 0.4927, 0.6481, 0.4927, 0.6481, 0.4927, 0.6481, 0.4927, 0.6481, 0.4927, 0.6481, 0.4927, 0.6481, 0.4927, 0.6481, 0.4927, 0.6481, 0.4927, 0.6481, 0.4927, 0.6481, 0.4927, 0.6481, 0.4927, 0.6481, 0.4927, 0.6481, 0.4927, 0.6481, 0.4927, 0.6481, 0.4927, 0.6481, 0.4927, 0.6481, 0.4927, 0.6481, 0.4927, 0.6481, 0.4927, 0.6481, 0.4927, 0.6481, 0.4927, 0.6481, 0.4927, 0.6481, 0.4927, 0.6481, 0.4927, 0.6481, 0.4927, 0.6481, 0.4927, 0.6481, 0.4927, 0.6481, 0.4927, 0.6481, 0.4927, 0.6481, 0.4927, 0.6481, 0.4927, 0.6481, 0.4927, 0.6481, 0.4927, 0.6481, 0.4927, 0.6481, 0.4927, 0.6481, 0.4927, 0.6481, 0.4927, 0.6481, 0.4927, 0.6481, 0.4927, 0.6481, 0.4927, 0.6481, 0.4927, 0.6481, 0.4927, 0.6481, 0.4927, 0.6481, 0.4927, 0.6481, 0.4927, 0.6481, 0.4927, 0.6481, 0.4927, 0.6481, 0.4927, 0.6481, 0.4927, 0.6481, 0.4927, 0.6481, 0.4927, 0.6481, 0.4927, 0.6481, 0.4927, 0.6481, 0.4927, 0.6481, 0.4927, 0.6481, 0.4927, 0.6481, 0.4927, 0.6481, 0.4927, 0.6481, 0.4927, 0.6481, 0.4927, 0.6481, 0.4927, 0.6481, 0.4927, 0.6481, 0.4927, 0.6481, 0.4927, 0.6481, 0.4927, 0.6481, 0.4927, 0.6481, 0.4927, 0.6481, 0.4927, 0.6481, 0.4927, 0.6481, 0.4927, 0.6481, 0.4927, 0.6481, 0.4927, 0.6481, 0.4927, 0.6481, 0.4927, 0.6481, 0.4927, 0.6481, 0.4927, 0.6481, 0.4927, 0.6481, 0.4927, 0.6481, 0.4927, 0.6481, 0.4927, 0.6481, 0.4927, 0.6481, 0.4927, 0.6481, 0.4927, 0.6481, 0.4927, 0.6481, 0.4927, 0.6481, 0.4927, 0.6481, 0.4927, 0.6481, 0.4927, 0.6481, 0.4927, 0.6481, 0.4927, 0.6481, 0.4927, 0.6481, 0.4927, 0.6481, 0.4927, 0.6481, 0.4927, 0.6481, 0.4927, 0.6481, 0.4927, 0.6481, 0.4927, 0.6481, 0.4927, 0.6481, 0.4927, 0.6481, 0.4927, 0.6481, 0.4927, 0.6481, 0.4927, 0.6481, 0.4927, 0.6481, 0.4927, 0.6481, 0.4927, 0.6481, 0.4927, 0.6481, 0.4927, 0.6481, 0.4927, 0.6481, 0.4927, 0.6481, 0.4927, 0.6481, 0.4927, 0.6481, 0.4927, 0.6481, 0.4927, 0.6481, 0.4927, 0.6481, 0.4927, 0.6481, 0.4927, 0.6481, 0.4927, 0.6481, 0.4927, 0.6481, 0.4927, 0.6481, 0.4927, 0.6481, 0.4927, 0.6481, 0.4927, 0.6481, 0.4927, 0.6481, 0.4927, 0.6481, 0.4927, 0.6481, 0.4927, 0.6481, 0.4927, 0.6481, 0.4927, 0.6481, 0.4927, 0.6481, 0.4927, 0.6481, 0.4927, 0.6481, 0.4927, 0.6481, 0.4927, 0.6481, 0.4927, 0.6481, 0.4927, 0.6481, 0.4927, 0.6481, 0.4927, 0.6481, 0.4927, 0.6481, 0.4927, 0.6481, 0.4927, 0.6481, 0.4927, 0.6481, 0.4927, 0.6481, 0.4927, 0.6481, 0.4927, 0.6481, 0.4927, 0.6481, 0.4927, 0.6481, 0.4927, 0.6481, 0.4927, 0.6481, 0.4927, 0.6481, 0.4927, 0.6481, 0.4927, 0.6481, 0.4927, 0.6481, 0.4927, 0.6481, 0.4927, 0.6481, 0.4927, 0.6481, 0.4927, 0.6481, 0.4927, 0.6481, 0.4927, 0.6481, 0.4927, 0.6481, 0.4927, 0.6481, 0.4927, 0.6481, 0.4927, 0.6481, 0.4927, 0.6481, 0.4927, 0.6481, 0.4927, 0.6481, 0.4927, 0.6481, 0.4927, 0.6481, 0.4927, 0.6481, 0.4927, 0.6481, 0.4927, 0.6481, 0.4927, 0.6481, 0.4927, 0.6481, 0.4927, 0.6481, 0.4927, 0.6481, 0.4927, 0.6481, 0.4927, 0.6481, 0.4927, 0.6481, 0.4927, 0.6481, 0.4927, 0.6481, 0.4927, 0.6481, 0.4927, 0.6481, 0.4927, 0.6481, 0.4927, 0.6481, 0.4927, 0.6481, 0.4927, 0.6481, 0.4927, 0.6481, 0.4927, 0.6481, 0.4927, 0.6481, 0.4927, 0.6481, 0.4927, 0.6481, 0.4927, 0.6481, 0.4927, 0.6481, 0.4927, 0.6481, 0.4927, 0.6481, 0.4927, 0.6481, 0.4927, 0.6481, 0.4927, 0.6481, 0.4927, 0.6481, 0.4927, 0.6481, 0.4927, 0.6481, 0.4927, 0.6481, 0.4927])
me_cylinder.materials.append(mat_material_001)
me_cylinder.use_remesh_fix_poles = True
me_cylinder.use_remesh_preserve_attributes = False
me_cylinder.use_mirror_vertex_groups = False
me_cylinder.update()

# ---- objects
ob_light = bpy.data.objects.new('Light', light_light)
ob_camera = bpy.data.objects.new('Camera', cam_camera)
ob_cylinder = bpy.data.objects.new('Cylinder', me_cylinder)
ob_camera_001 = bpy.data.objects.new('Camera.001', cam_camera_001)
ob_camera_002 = bpy.data.objects.new('Camera.002', cam_camera_002)
ob_camera_003 = bpy.data.objects.new('Camera.003', cam_camera_003)
ob_point = bpy.data.objects.new('Point', light_point)
ob_point_001 = bpy.data.objects.new('Point.001', light_point_001)
ob_point_002 = bpy.data.objects.new('Point.002', light_point_002)
ob_point_003 = bpy.data.objects.new('Point.003', light_point_003)
ob_point_004 = bpy.data.objects.new('Point.004', light_point_004)

# ---- transforms, parenting, visibility, modifiers, constraints
ob_light.location = (4.076, 1.005, 5.904)
ob_light.rotation_euler = (0.6503, 0.05522, 1.866)
ob_light.lock_rotations_4d = False
ob_light.empty_display_type = 'ARROWS'
ob_light.color = (0.0, 0.0, 0.0, 0.0)
ob_light.lineart.crease_threshold = 0.0
ob_camera.location = (-3.478, -5.344, -0.1316)
ob_camera.rotation_euler = (5.022, -3.1, -3.825)
ob_camera.lock_rotations_4d = False
ob_camera.empty_display_type = 'ARROWS'
ob_camera.color = (0.0, 0.0, 0.0, 0.0)
ob_camera.display_type = 'WIRE'
ob_camera.lineart.crease_threshold = 0.0
ob_cylinder.location = (0.0, 0.0, -0.0567)
ob_cylinder.scale = (1.0, 1.0, 1.914)
ob_cylinder.lineart.crease_threshold = 0.0
ob_camera_001.location = (5.421, 7.39, -0.7226)
ob_camera_001.rotation_euler = (1.756, -0.08351, -3.748)
ob_camera_001.lineart.crease_threshold = 0.0
ob_camera_002.location = (-3.389, -5.041, -0.01483)
ob_camera_002.rotation_euler = (1.564, 0.08804, -6.881)
ob_camera_002.lineart.crease_threshold = 0.0
ob_camera_003.location = (0.05172, 0.09909, -7.396)
ob_camera_003.rotation_euler = (-3.129, 0.04104, 3.181)
ob_camera_003.lineart.crease_threshold = 0.0
ob_point.location = (0.3517, 4.873, 3.208)
ob_point.lineart.crease_threshold = 0.0
ob_point_001.location = (3.562, 0.06809, -4.456)
ob_point_001.lineart.crease_threshold = 0.0
ob_point_002.location = (-2.279, -3.247, -3.672)
ob_point_002.lineart.crease_threshold = 0.0
ob_point_003.location = (-2.1, 2.188, -4.926)
ob_point_003.lineart.crease_threshold = 0.0
ob_point_004.location = (-5.386, -4.659, 5.195)
ob_point_004.lineart.crease_threshold = 0.0

# ---- collection membership
col_collection.objects.link(ob_light)
col_collection.objects.link(ob_camera)
col_collection.objects.link(ob_cylinder)
col_collection.objects.link(ob_camera_001)
col_collection.objects.link(ob_camera_002)
col_collection.objects.link(ob_camera_003)
col_collection.objects.link(ob_point)
col_collection.objects.link(ob_point_001)
col_collection.objects.link(ob_point_002)
col_collection.objects.link(ob_point_003)
col_collection.objects.link(ob_point_004)

# ---- scene / render settings (as saved in the file)
scene.camera = ob_camera_003
scene.frame_start = 1; scene.frame_end = 90; scene.frame_set(89)
scene.render.engine = 'BLENDER_EEVEE_NEXT'
scene.cycles.use_denoising = False
scene.cycles.samples = 128
scene.cycles.sampling_pattern = 'TABULATED_SOBOL'
scene.cycles.use_adaptive_sampling = False
scene.cycles.use_light_tree = False
scene.view_settings.view_transform = 'Filmic'
bpy.context.view_layer.update()
